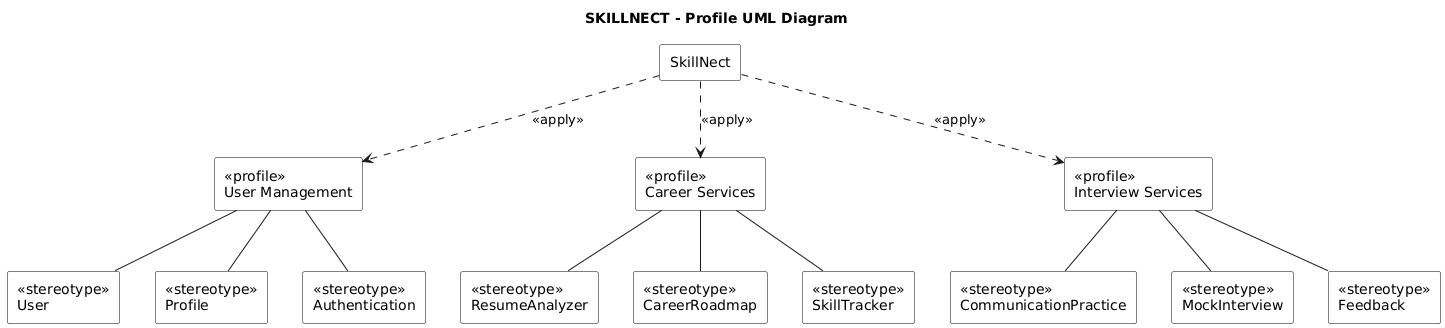

The diagram above was rendered by PlantUML. Its source (embedded in the PNG):
@startuml
title SKILLNECT - Profile UML Diagram

skinparam monochrome true
skinparam shadowing false
skinparam rectangle {
  BackgroundColor White
  BorderColor Black
}

' =====================
' Main Profile
' =====================
rectangle "SkillNect" as SkillNect

' =====================
' Sub Profiles
' =====================
rectangle "<<profile>>\nUser Management" as UM
rectangle "<<profile>>\nCareer Services" as CS
rectangle "<<profile>>\nInterview Services" as IS

SkillNect ..> UM : <<apply>>
SkillNect ..> CS : <<apply>>
SkillNect ..> IS : <<apply>>

' =====================
' Stereotypes - User Management
' =====================
rectangle "<<stereotype>>\nUser" as User
rectangle "<<stereotype>>\nProfile" as Profile
rectangle "<<stereotype>>\nAuthentication" as Auth

UM -- User
UM -- Profile
UM -- Auth

' =====================
' Stereotypes - Career Services
' =====================
rectangle "<<stereotype>>\nResumeAnalyzer" as RA
rectangle "<<stereotype>>\nCareerRoadmap" as CR
rectangle "<<stereotype>>\nSkillTracker" as ST

CS -- RA
CS -- CR
CS -- ST

' =====================
' Stereotypes - Interview Services
' =====================
rectangle "<<stereotype>>\nCommunicationPractice" as CP
rectangle "<<stereotype>>\nMockInterview" as MI
rectangle "<<stereotype>>\nFeedback" as FB

IS -- CP
IS -- MI
IS -- FB
@enduml